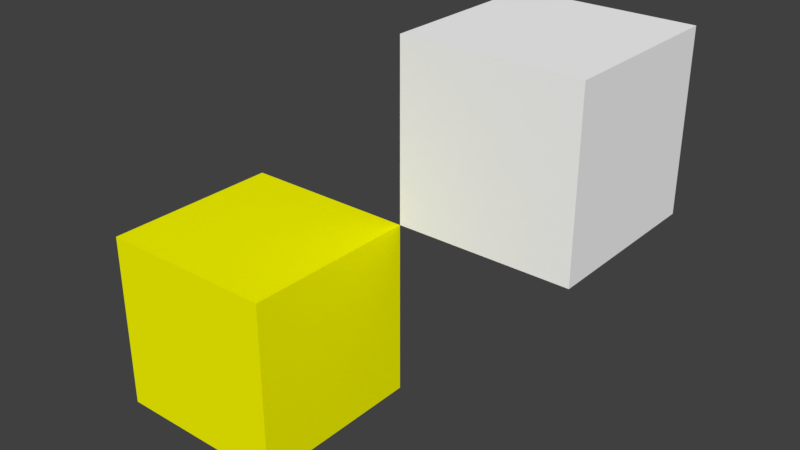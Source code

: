 # Source: TwoDices.blend  (saved by Blender 2.79.0; exported with 4.5.12 LTS)
import bpy
from mathutils import Matrix  # noqa: F401  (used for matrix-valued properties, if any)

bpy.ops.wm.read_factory_settings(use_empty=True)
scene = bpy.context.scene
scene.name = 'Scene'

# ---- collections
col_collection_1 = bpy.data.collections.new('Collection 1'); scene.collection.children.link(col_collection_1)

# ---- materials (node trees are filled in below, after node groups)
mat_texcubemat = bpy.data.materials.new('TexCubeMat')
mat_texcubemat.alpha_threshold = 0.0
mat_texcubemat.use_transparent_shadow = False
mat_texcubemat.diffuse_color = (1.0, 1.0, 1.0, 1.0)
mat_texcubemat.roughness = 0.5
mat_texcubemat.specular_intensity = 0.0
mat_nontexcubemat = bpy.data.materials.new('NonTexCubeMat')
mat_nontexcubemat.alpha_threshold = 0.0
mat_nontexcubemat.use_transparent_shadow = False
mat_nontexcubemat.diffuse_color = (1.0, 1.0, 0.0, 1.0)
mat_nontexcubemat.roughness = 0.5
mat_nontexcubemat.specular_intensity = 0.0

# ---- material node trees

# ---- world
world_world = bpy.data.worlds.new('World'); scene.world = world_world
world_world.color = (0.05088, 0.05088, 0.05088)
world_world.use_sun_shadow = False
world_world.sun_shadow_jitter_overblur = 0.0
world_world.cycles.sampling_method = 'MANUAL'

# ---- meshes
me_texcube = bpy.data.meshes.new('TexCube')
me_texcube.from_pydata([(-1.0, -1.0, -1.0), (-1.0, -1.0, 1.0), (-1.0, 1.0, -1.0), (-1.0, 1.0, 1.0), (1.0, -1.0, -1.0), (1.0, -1.0, 1.0), (1.0, 1.0, -1.0), (1.0, 1.0, 1.0)], [], [(0, 1, 3, 2), (2, 3, 7, 6), (6, 7, 5, 4), (4, 5, 1, 0), (2, 6, 4, 0), (7, 3, 1, 5)])
_uv = me_texcube.uv_layers.new(name='UVMap')
_uv.uv.foreach_set('vector', [0.3333, 0.75, 0.3333, 0.5, 0.6667, 0.5, 0.6667, 0.75, 0.6667, 0.75, 1.0, 0.75, 1.0, 1.0, 0.6667, 1.0, 0.6667, 0.0, 0.6667, 0.25, 0.3333, 0.25, 0.3333, 0.0, 0.3333, 1.0, 0.0, 1.0, 0.0, 0.75, 0.3333, 0.75, 0.6667, 0.75, 0.6667, 1.0, 0.3333, 1.0, 0.3333, 0.75, 0.6667, 0.25, 0.6667, 0.5, 0.3333, 0.5, 0.3333, 0.25])
me_texcube.materials.append(mat_texcubemat)
me_texcube.use_remesh_preserve_volume = False
me_texcube.use_remesh_preserve_attributes = False
me_texcube.use_mirror_vertex_groups = False
me_texcube.update()
me_nontexcube = bpy.data.meshes.new('NonTexCube')
me_nontexcube.from_pydata([(-1.0, -1.0, -1.0), (-1.0, -1.0, 1.0), (-1.0, 1.0, -1.0), (-1.0, 1.0, 1.0), (1.0, -1.0, -1.0), (1.0, -1.0, 1.0), (1.0, 1.0, -1.0), (1.0, 1.0, 1.0)], [], [(0, 1, 3, 2), (2, 3, 7, 6), (6, 7, 5, 4), (4, 5, 1, 0), (2, 6, 4, 0), (7, 3, 1, 5)])
me_nontexcube.materials.append(mat_nontexcubemat)
me_nontexcube.use_remesh_preserve_volume = False
me_nontexcube.use_remesh_preserve_attributes = False
me_nontexcube.use_mirror_vertex_groups = False
me_nontexcube.update()

# ---- objects
ob_texcube = bpy.data.objects.new('TexCube', me_texcube)
ob_nontexcube = bpy.data.objects.new('NonTexCube', me_nontexcube)

# ---- transforms, parenting, visibility, modifiers, constraints
ob_texcube.location = (0.5, 0.5, 0.5)
ob_texcube.scale = (0.5, 0.5, 0.5)
ob_texcube.lineart.crease_threshold = 0.0
ob_nontexcube.location = (-0.5, -0.5, -0.5)
ob_nontexcube.scale = (0.5, 0.5, 0.5)
ob_nontexcube.lineart.crease_threshold = 0.0

# ---- collection membership
col_collection_1.objects.link(ob_texcube)
col_collection_1.objects.link(ob_nontexcube)

# ---- scene / render settings (as saved in the file)
scene.frame_start = 1; scene.frame_end = 250; scene.frame_set(1)
scene.render.engine = 'BLENDER_EEVEE_NEXT'
scene.render.resolution_percentage = 50
scene.render.dither_intensity = 0.0
scene.cycles.use_denoising = False
scene.cycles.samples = 128
scene.cycles.sampling_pattern = 'TABULATED_SOBOL'
scene.cycles.use_adaptive_sampling = False
scene.cycles.use_light_tree = False
scene.cycles.blur_glossy = 0.0
scene.cycles.sample_clamp_indirect = 0.0
scene.view_settings.view_transform = 'Standard'
bpy.context.view_layer.update()

# ---- added for rendering (the .blend has no active camera and no usable light): camera, sun
cam_auto = bpy.data.cameras.new('AutoCamera')
cam_auto.lens = 50.0
cam_auto.sensor_width = 36.0
cam_auto.clip_end = 1000.0
ob_auto_camera = bpy.data.objects.new('AutoCamera', cam_auto)
scene.collection.objects.link(ob_auto_camera)
ob_auto_camera.location = (3.20507, -3.84609, 2.56406)
ob_auto_camera.rotation_euler = (1.09748, -7.21219e-08, 0.694738)
scene.camera = ob_auto_camera
light_auto_sun = bpy.data.lights.new('AutoSun', 'SUN')
light_auto_sun.energy = 3.0
light_auto_sun.angle = 0.0523599
ob_auto_sun = bpy.data.objects.new('AutoSun', light_auto_sun)
scene.collection.objects.link(ob_auto_sun)
ob_auto_sun.rotation_euler = (0.872665, 0.174533, 0.523599)
bpy.context.view_layer.update()
